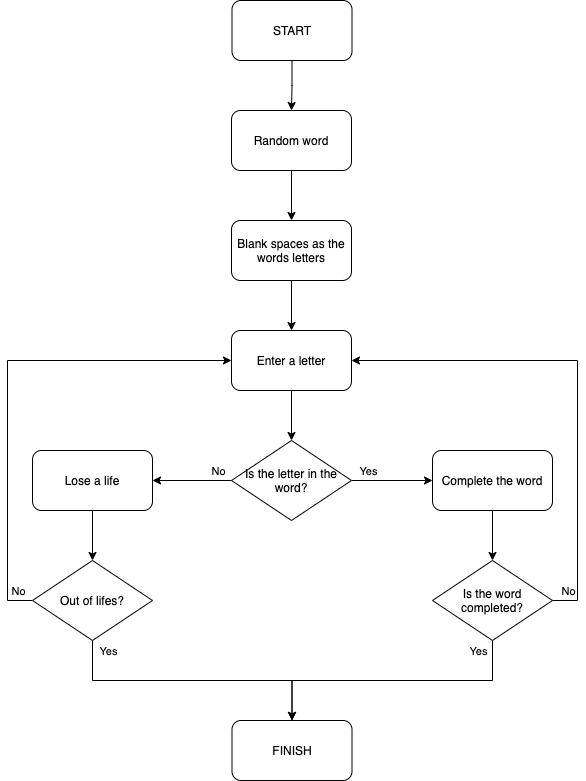

The diagram above was exported from draw.io. Its source (the exported page's mxGraphModel, read from the mxfile embedded in the PNG):
<mxGraphModel dx="1426" dy="801" grid="1" gridSize="10" guides="1" tooltips="1" connect="1" arrows="1" fold="1" page="1" pageScale="1" pageWidth="827" pageHeight="1169" math="0" shadow="0">
  <root>
    <mxCell id="0" />
    <mxCell id="1" parent="0" />
    <mxCell id="TiAuUzEX9sFyi5zpcYgi-5" style="edgeStyle=orthogonalEdgeStyle;rounded=0;orthogonalLoop=1;jettySize=auto;html=1;exitX=0.5;exitY=1;exitDx=0;exitDy=0;entryX=0.5;entryY=0;entryDx=0;entryDy=0;" parent="1" source="TiAuUzEX9sFyi5zpcYgi-3" target="TiAuUzEX9sFyi5zpcYgi-4" edge="1">
      <mxGeometry relative="1" as="geometry" />
    </mxCell>
    <mxCell id="TiAuUzEX9sFyi5zpcYgi-3" value="Enter a letter" style="rounded=1;whiteSpace=wrap;html=1;" parent="1" vertex="1">
      <mxGeometry x="354" y="370" width="120" height="60" as="geometry" />
    </mxCell>
    <mxCell id="TiAuUzEX9sFyi5zpcYgi-7" value="" style="edgeStyle=orthogonalEdgeStyle;rounded=0;orthogonalLoop=1;jettySize=auto;html=1;entryX=0;entryY=0.5;entryDx=0;entryDy=0;" parent="1" source="TiAuUzEX9sFyi5zpcYgi-4" target="TiAuUzEX9sFyi5zpcYgi-8" edge="1">
      <mxGeometry relative="1" as="geometry">
        <mxPoint x="525" y="530" as="targetPoint" />
      </mxGeometry>
    </mxCell>
    <mxCell id="TiAuUzEX9sFyi5zpcYgi-9" value="Yes" style="edgeLabel;html=1;align=center;verticalAlign=middle;resizable=0;points=[];" parent="TiAuUzEX9sFyi5zpcYgi-7" vertex="1" connectable="0">
      <mxGeometry x="-0.35" relative="1" as="geometry">
        <mxPoint x="-10" y="-10" as="offset" />
      </mxGeometry>
    </mxCell>
    <mxCell id="TiAuUzEX9sFyi5zpcYgi-13" style="edgeStyle=orthogonalEdgeStyle;rounded=0;orthogonalLoop=1;jettySize=auto;html=1;exitX=0;exitY=0.5;exitDx=0;exitDy=0;entryX=1;entryY=0.5;entryDx=0;entryDy=0;" parent="1" source="TiAuUzEX9sFyi5zpcYgi-4" target="TiAuUzEX9sFyi5zpcYgi-10" edge="1">
      <mxGeometry relative="1" as="geometry" />
    </mxCell>
    <mxCell id="TiAuUzEX9sFyi5zpcYgi-14" value="No" style="edgeLabel;html=1;align=center;verticalAlign=middle;resizable=0;points=[];" parent="TiAuUzEX9sFyi5zpcYgi-13" vertex="1" connectable="0">
      <mxGeometry x="0.0667" y="1" relative="1" as="geometry">
        <mxPoint x="28" y="-11" as="offset" />
      </mxGeometry>
    </mxCell>
    <mxCell id="TiAuUzEX9sFyi5zpcYgi-4" value="Is the letter in the word?" style="rhombus;whiteSpace=wrap;html=1;" parent="1" vertex="1">
      <mxGeometry x="354" y="480" width="120" height="80" as="geometry" />
    </mxCell>
    <mxCell id="TiAuUzEX9sFyi5zpcYgi-27" style="edgeStyle=orthogonalEdgeStyle;rounded=0;orthogonalLoop=1;jettySize=auto;html=1;exitX=0.5;exitY=1;exitDx=0;exitDy=0;entryX=0.5;entryY=0;entryDx=0;entryDy=0;" parent="1" source="TiAuUzEX9sFyi5zpcYgi-8" target="TiAuUzEX9sFyi5zpcYgi-17" edge="1">
      <mxGeometry relative="1" as="geometry" />
    </mxCell>
    <mxCell id="TiAuUzEX9sFyi5zpcYgi-8" value="Complete the word" style="rounded=1;whiteSpace=wrap;html=1;" parent="1" vertex="1">
      <mxGeometry x="555" y="490" width="120" height="60" as="geometry" />
    </mxCell>
    <mxCell id="TiAuUzEX9sFyi5zpcYgi-28" style="edgeStyle=orthogonalEdgeStyle;rounded=0;orthogonalLoop=1;jettySize=auto;html=1;exitX=0.5;exitY=1;exitDx=0;exitDy=0;entryX=0.5;entryY=0;entryDx=0;entryDy=0;" parent="1" source="TiAuUzEX9sFyi5zpcYgi-10" target="TiAuUzEX9sFyi5zpcYgi-16" edge="1">
      <mxGeometry relative="1" as="geometry" />
    </mxCell>
    <mxCell id="TiAuUzEX9sFyi5zpcYgi-10" value="Lose a life" style="rounded=1;whiteSpace=wrap;html=1;" parent="1" vertex="1">
      <mxGeometry x="155" y="490" width="120" height="60" as="geometry" />
    </mxCell>
    <mxCell id="TiAuUzEX9sFyi5zpcYgi-24" style="edgeStyle=orthogonalEdgeStyle;rounded=0;orthogonalLoop=1;jettySize=auto;html=1;exitX=0;exitY=0.5;exitDx=0;exitDy=0;entryX=0;entryY=0.5;entryDx=0;entryDy=0;" parent="1" source="TiAuUzEX9sFyi5zpcYgi-16" target="TiAuUzEX9sFyi5zpcYgi-3" edge="1">
      <mxGeometry relative="1" as="geometry">
        <Array as="points">
          <mxPoint x="130" y="640" />
          <mxPoint x="130" y="400" />
        </Array>
      </mxGeometry>
    </mxCell>
    <mxCell id="TiAuUzEX9sFyi5zpcYgi-25" value="No" style="edgeLabel;html=1;align=center;verticalAlign=middle;resizable=0;points=[];" parent="TiAuUzEX9sFyi5zpcYgi-24" vertex="1" connectable="0">
      <mxGeometry x="-0.6125" y="1" relative="1" as="geometry">
        <mxPoint x="11" y="60" as="offset" />
      </mxGeometry>
    </mxCell>
    <mxCell id="TiAuUzEX9sFyi5zpcYgi-32" style="edgeStyle=orthogonalEdgeStyle;rounded=0;orthogonalLoop=1;jettySize=auto;html=1;exitX=0.5;exitY=1;exitDx=0;exitDy=0;" parent="1" source="TiAuUzEX9sFyi5zpcYgi-16" target="TiAuUzEX9sFyi5zpcYgi-31" edge="1">
      <mxGeometry relative="1" as="geometry" />
    </mxCell>
    <mxCell id="TiAuUzEX9sFyi5zpcYgi-36" value="Yes" style="edgeLabel;html=1;align=center;verticalAlign=middle;resizable=0;points=[];" parent="TiAuUzEX9sFyi5zpcYgi-32" vertex="1" connectable="0">
      <mxGeometry x="-0.4667" y="1" relative="1" as="geometry">
        <mxPoint x="-20" y="-29" as="offset" />
      </mxGeometry>
    </mxCell>
    <mxCell id="TiAuUzEX9sFyi5zpcYgi-16" value="Out of lifes?" style="rhombus;whiteSpace=wrap;html=1;" parent="1" vertex="1">
      <mxGeometry x="155" y="600" width="120" height="80" as="geometry" />
    </mxCell>
    <mxCell id="TiAuUzEX9sFyi5zpcYgi-29" style="edgeStyle=orthogonalEdgeStyle;rounded=0;orthogonalLoop=1;jettySize=auto;html=1;exitX=1;exitY=0.5;exitDx=0;exitDy=0;entryX=1;entryY=0.5;entryDx=0;entryDy=0;" parent="1" source="TiAuUzEX9sFyi5zpcYgi-17" target="TiAuUzEX9sFyi5zpcYgi-3" edge="1">
      <mxGeometry relative="1" as="geometry">
        <Array as="points">
          <mxPoint x="700" y="640" />
          <mxPoint x="700" y="400" />
        </Array>
      </mxGeometry>
    </mxCell>
    <mxCell id="TiAuUzEX9sFyi5zpcYgi-30" value="No" style="edgeLabel;html=1;align=center;verticalAlign=middle;resizable=0;points=[];" parent="TiAuUzEX9sFyi5zpcYgi-29" vertex="1" connectable="0">
      <mxGeometry x="-0.4" y="4" relative="1" as="geometry">
        <mxPoint x="-6" y="112" as="offset" />
      </mxGeometry>
    </mxCell>
    <mxCell id="TiAuUzEX9sFyi5zpcYgi-35" style="edgeStyle=orthogonalEdgeStyle;rounded=0;orthogonalLoop=1;jettySize=auto;html=1;exitX=0.5;exitY=1;exitDx=0;exitDy=0;entryX=0.5;entryY=0;entryDx=0;entryDy=0;" parent="1" source="TiAuUzEX9sFyi5zpcYgi-17" target="TiAuUzEX9sFyi5zpcYgi-31" edge="1">
      <mxGeometry relative="1" as="geometry" />
    </mxCell>
    <mxCell id="TiAuUzEX9sFyi5zpcYgi-37" value="Yes" style="edgeLabel;html=1;align=center;verticalAlign=middle;resizable=0;points=[];" parent="TiAuUzEX9sFyi5zpcYgi-35" vertex="1" connectable="0">
      <mxGeometry x="-0.419" y="1" relative="1" as="geometry">
        <mxPoint x="26" y="-31" as="offset" />
      </mxGeometry>
    </mxCell>
    <mxCell id="TiAuUzEX9sFyi5zpcYgi-17" value="Is the word completed?" style="rhombus;whiteSpace=wrap;html=1;" parent="1" vertex="1">
      <mxGeometry x="555" y="600" width="120" height="80" as="geometry" />
    </mxCell>
    <mxCell id="TiAuUzEX9sFyi5zpcYgi-31" value="FINISH" style="rounded=1;whiteSpace=wrap;html=1;" parent="1" vertex="1">
      <mxGeometry x="354.5" y="760" width="120" height="60" as="geometry" />
    </mxCell>
    <mxCell id="TiAuUzEX9sFyi5zpcYgi-41" style="edgeStyle=orthogonalEdgeStyle;rounded=0;orthogonalLoop=1;jettySize=auto;html=1;exitX=0.5;exitY=1;exitDx=0;exitDy=0;entryX=0.5;entryY=0;entryDx=0;entryDy=0;" parent="1" source="TiAuUzEX9sFyi5zpcYgi-38" target="TiAuUzEX9sFyi5zpcYgi-39" edge="1">
      <mxGeometry relative="1" as="geometry" />
    </mxCell>
    <mxCell id="TiAuUzEX9sFyi5zpcYgi-38" value="START" style="rounded=1;whiteSpace=wrap;html=1;" parent="1" vertex="1">
      <mxGeometry x="354.5" y="40" width="120" height="60" as="geometry" />
    </mxCell>
    <mxCell id="TiAuUzEX9sFyi5zpcYgi-42" style="edgeStyle=orthogonalEdgeStyle;rounded=0;orthogonalLoop=1;jettySize=auto;html=1;exitX=0.5;exitY=1;exitDx=0;exitDy=0;" parent="1" source="TiAuUzEX9sFyi5zpcYgi-39" target="TiAuUzEX9sFyi5zpcYgi-40" edge="1">
      <mxGeometry relative="1" as="geometry" />
    </mxCell>
    <mxCell id="TiAuUzEX9sFyi5zpcYgi-39" value="Random word" style="rounded=1;whiteSpace=wrap;html=1;" parent="1" vertex="1">
      <mxGeometry x="354" y="150" width="120" height="60" as="geometry" />
    </mxCell>
    <mxCell id="TiAuUzEX9sFyi5zpcYgi-43" style="edgeStyle=orthogonalEdgeStyle;rounded=0;orthogonalLoop=1;jettySize=auto;html=1;exitX=0.5;exitY=1;exitDx=0;exitDy=0;entryX=0.5;entryY=0;entryDx=0;entryDy=0;" parent="1" source="TiAuUzEX9sFyi5zpcYgi-40" target="TiAuUzEX9sFyi5zpcYgi-3" edge="1">
      <mxGeometry relative="1" as="geometry" />
    </mxCell>
    <mxCell id="TiAuUzEX9sFyi5zpcYgi-40" value="Blank spaces as the words letters" style="rounded=1;whiteSpace=wrap;html=1;" parent="1" vertex="1">
      <mxGeometry x="354" y="260" width="120" height="60" as="geometry" />
    </mxCell>
  </root>
</mxGraphModel>